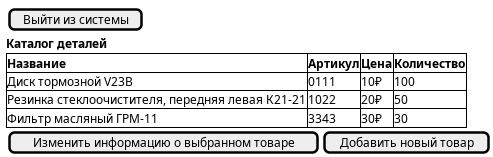

The diagram above was rendered by PlantUML. Its source (embedded in the PNG):
@startsalt Список товаров
{
    {
        [Выйти из системы]|
    }
    <b>Каталог деталей
    {# | <b>Название | <b>Артикул| <b>Цена| <b>Количество
    | Диск тормозной V23B  | 0111  | 10₽ | 100 
    |  Резинка стеклоочистителя, передняя левая К21-21 | 1022 | 20₽ | 50  
    | Фильтр масляный ГРМ-11 | 3343 | 30₽ | 30
    }
    {
        [Изменить информацию о выбранном товаре]|[Добавить новый товар]
    }
    
}
@endsalt